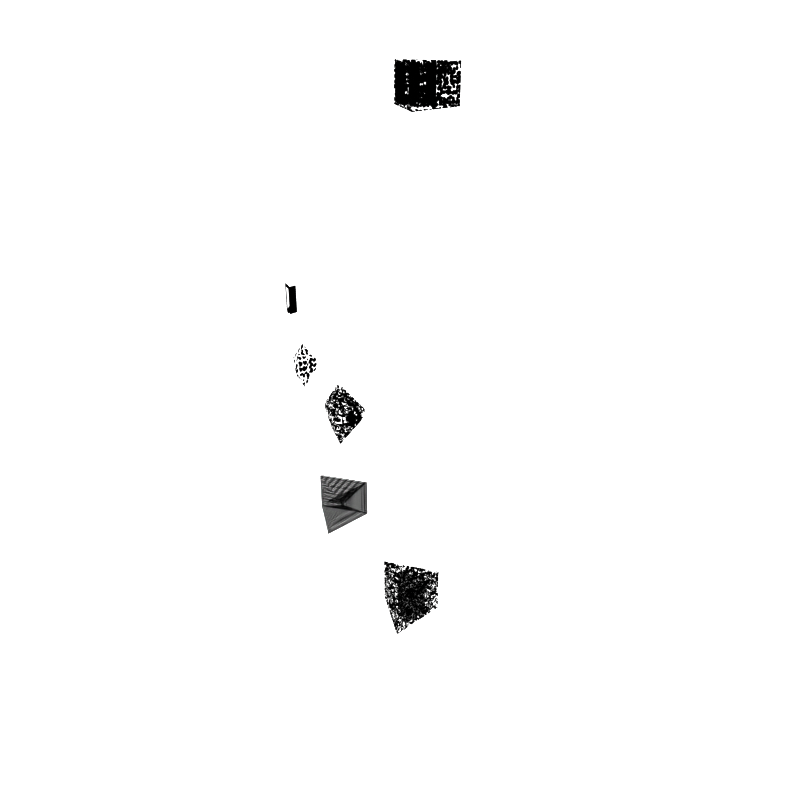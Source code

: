 # Source: scene.blend  (saved by Blender 2.90.8; exported with 4.5.12 LTS)
import bpy
from mathutils import Matrix  # noqa: F401  (used for matrix-valued properties, if any)

bpy.ops.wm.read_factory_settings(use_empty=True)
scene = bpy.context.scene
scene.name = 'Scene'

# ---- collections
col_collection = bpy.data.collections.new('Collection'); scene.collection.children.link(col_collection)
col_h1 = bpy.data.collections.new('h1'); scene.collection.children.link(col_h1)
col_h2 = bpy.data.collections.new('h2'); scene.collection.children.link(col_h2)
col_h3 = bpy.data.collections.new('h3'); scene.collection.children.link(col_h3)
col_h4 = bpy.data.collections.new('h4'); scene.collection.children.link(col_h4)
col_h5 = bpy.data.collections.new('h5'); scene.collection.children.link(col_h5)

# ---- materials (node trees are filled in below, after node groups)
mat_transparent_bands = bpy.data.materials.new('transparent_bands')
mat_transparent_bands_001 = bpy.data.materials.new('transparent_bands.001')
mat_transparent_bands_002 = bpy.data.materials.new('transparent_bands.002')
mat_transparent_bands_003 = bpy.data.materials.new('transparent_bands.003')
mat_transparent_bands_004 = bpy.data.materials.new('transparent_bands.004')
mat_transparent_bands_005 = bpy.data.materials.new('transparent_bands.005')
mat_transparent_bands_006 = bpy.data.materials.new('transparent_bands.006')
mat_transparent_bands_007 = bpy.data.materials.new('transparent_bands.007')

# ---- material node trees
mat_transparent_bands.use_nodes = True; mat_transparent_bands.node_tree.nodes.clear()
_N = mat_transparent_bands.node_tree.nodes; _L = mat_transparent_bands.node_tree.links
n0 = _N.new('ShaderNodeBsdfPrincipled'); n0.name = 'Principled BSDF'; n0.location = (10, 300)
n0.distribution = 'GGX'
n0.subsurface_method = 'BURLEY'
n0.inputs[0].default_value = (0.0, 0.0, 0.0, 1.0)
n0.inputs[2].default_value = 1.0
n0.inputs[3].default_value = 1.45
n0.inputs[13].default_value = 0.0
n0.inputs[27].default_value = (0.0, 0.0, 0.0, 1.0)
n0.inputs[28].default_value = 1.0
n1 = _N.new('ShaderNodeOutputMaterial'); n1.name = 'Material Output'; n1.location = (300, 300)
n1.target = 'CYCLES'
n2 = _N.new('ShaderNodeMixShader'); n2.name = 'Mix Shader'; n2.location = (0, 0)
n3 = _N.new('ShaderNodeBsdfTransparent'); n3.name = 'Transparent BSDF'; n3.location = (0, 0)
n4 = _N.new('ShaderNodeValToRGB'); n4.name = 'ColorRamp'; n4.location = (0, 0)
n4.color_ramp.interpolation = 'CONSTANT'
while len(n4.color_ramp.elements) > 1: n4.color_ramp.elements.remove(n4.color_ramp.elements[-1])
n4.color_ramp.elements[0].position = 0.0; n4.color_ramp.elements[0].color = (0.0, 0.0, 0.0, 1.0)
_e = n4.color_ramp.elements.new(0.5); _e.color = (1.0, 1.0, 1.0, 1.0)
_e = n4.color_ramp.elements.new(1.0); _e.color = (1.0, 1.0, 1.0, 1.0)
n5 = _N.new('ShaderNodeTexMagic'); n5.name = 'Magic Texture'; n5.location = (0, 0)
n5.inputs[1].default_value = 2.701
n5.inputs[2].default_value = 8.258
n6 = _N.new('ShaderNodeMapping'); n6.name = 'Mapping'; n6.location = (0, 0)
n7 = _N.new('ShaderNodeTexCoord'); n7.name = 'Texture Coordinate'; n7.location = (0, 0)
n8 = _N.new('ShaderNodeOutputMaterial'); n8.name = 'Material Output.001'; n8.location = (0, 0)
n8.target = 'EEVEE'
n9 = _N.new('ShaderNodeMixShader'); n9.name = 'Mix Shader.001'; n9.location = (0, 0)
n9.label = 'Disable Shadow'
n9.hide = True
n10 = _N.new('ShaderNodeLightPath'); n10.name = 'Light Path'; n10.location = (0, 0)
n10.hide = True
n11 = _N.new('ShaderNodeBsdfTransparent'); n11.name = 'Transparent BSDF.001'; n11.location = (0, 0)
n11.hide = True
_L.new(n7.outputs[3], n6.inputs[0])
_L.new(n6.outputs[0], n5.inputs[0])
_L.new(n5.outputs[0], n4.inputs[0])
_L.new(n4.outputs[0], n2.inputs[0])
_L.new(n0.outputs[0], n2.inputs[1])
_L.new(n3.outputs[0], n2.inputs[2])
_L.new(n2.outputs[0], n1.inputs[0])
_L.new(n2.outputs[0], n9.inputs[1])
_L.new(n9.outputs[0], n8.inputs[0])
_L.new(n10.outputs[1], n9.inputs[0])
_L.new(n11.outputs[0], n9.inputs[2])
n1.is_active_output = True
mat_transparent_bands_001.use_nodes = True; mat_transparent_bands_001.node_tree.nodes.clear()
_N = mat_transparent_bands_001.node_tree.nodes; _L = mat_transparent_bands_001.node_tree.links
n0 = _N.new('ShaderNodeBsdfPrincipled'); n0.name = 'Principled BSDF'; n0.location = (10, 300)
n0.distribution = 'GGX'
n0.subsurface_method = 'BURLEY'
n0.inputs[0].default_value = (0.0, 0.0, 0.0, 1.0)
n0.inputs[2].default_value = 1.0
n0.inputs[3].default_value = 1.45
n0.inputs[13].default_value = 0.0
n0.inputs[27].default_value = (0.0, 0.0, 0.0, 1.0)
n0.inputs[28].default_value = 1.0
n1 = _N.new('ShaderNodeOutputMaterial'); n1.name = 'Material Output'; n1.location = (300, 300)
n1.target = 'CYCLES'
n2 = _N.new('ShaderNodeMixShader'); n2.name = 'Mix Shader'; n2.location = (0, 0)
n3 = _N.new('ShaderNodeBsdfTransparent'); n3.name = 'Transparent BSDF'; n3.location = (0, 0)
n4 = _N.new('ShaderNodeValToRGB'); n4.name = 'ColorRamp'; n4.location = (0, 0)
n4.color_ramp.interpolation = 'CONSTANT'
while len(n4.color_ramp.elements) > 1: n4.color_ramp.elements.remove(n4.color_ramp.elements[-1])
n4.color_ramp.elements[0].position = 0.0; n4.color_ramp.elements[0].color = (0.0, 0.0, 0.0, 1.0)
_e = n4.color_ramp.elements.new(0.5); _e.color = (1.0, 1.0, 1.0, 1.0)
_e = n4.color_ramp.elements.new(1.0); _e.color = (1.0, 1.0, 1.0, 1.0)
n5 = _N.new('ShaderNodeTexMagic'); n5.name = 'Magic Texture'; n5.location = (0, 0)
n5.inputs[1].default_value = 2.594
n5.inputs[2].default_value = 1.127
n6 = _N.new('ShaderNodeMapping'); n6.name = 'Mapping'; n6.location = (0, 0)
n7 = _N.new('ShaderNodeTexCoord'); n7.name = 'Texture Coordinate'; n7.location = (0, 0)
n8 = _N.new('ShaderNodeOutputMaterial'); n8.name = 'Material Output.001'; n8.location = (0, 0)
n8.target = 'EEVEE'
n9 = _N.new('ShaderNodeMixShader'); n9.name = 'Mix Shader.001'; n9.location = (0, 0)
n9.label = 'Disable Shadow'
n9.hide = True
n10 = _N.new('ShaderNodeLightPath'); n10.name = 'Light Path'; n10.location = (0, 0)
n10.hide = True
n11 = _N.new('ShaderNodeBsdfTransparent'); n11.name = 'Transparent BSDF.001'; n11.location = (0, 0)
n11.hide = True
_L.new(n7.outputs[3], n6.inputs[0])
_L.new(n6.outputs[0], n5.inputs[0])
_L.new(n5.outputs[0], n4.inputs[0])
_L.new(n4.outputs[0], n2.inputs[0])
_L.new(n0.outputs[0], n2.inputs[1])
_L.new(n3.outputs[0], n2.inputs[2])
_L.new(n2.outputs[0], n1.inputs[0])
_L.new(n2.outputs[0], n9.inputs[1])
_L.new(n9.outputs[0], n8.inputs[0])
_L.new(n10.outputs[1], n9.inputs[0])
_L.new(n11.outputs[0], n9.inputs[2])
n1.is_active_output = True
mat_transparent_bands_002.use_nodes = True; mat_transparent_bands_002.node_tree.nodes.clear()
_N = mat_transparent_bands_002.node_tree.nodes; _L = mat_transparent_bands_002.node_tree.links
n0 = _N.new('ShaderNodeBsdfPrincipled'); n0.name = 'Principled BSDF'; n0.location = (10, 300)
n0.distribution = 'GGX'
n0.subsurface_method = 'BURLEY'
n0.inputs[0].default_value = (0.0, 0.0, 0.0, 1.0)
n0.inputs[2].default_value = 1.0
n0.inputs[3].default_value = 1.45
n0.inputs[13].default_value = 0.0
n0.inputs[27].default_value = (0.0, 0.0, 0.0, 1.0)
n0.inputs[28].default_value = 1.0
n1 = _N.new('ShaderNodeOutputMaterial'); n1.name = 'Material Output'; n1.location = (300, 300)
n1.target = 'CYCLES'
n2 = _N.new('ShaderNodeMixShader'); n2.name = 'Mix Shader'; n2.location = (0, 0)
n3 = _N.new('ShaderNodeBsdfTransparent'); n3.name = 'Transparent BSDF'; n3.location = (0, 0)
n4 = _N.new('ShaderNodeValToRGB'); n4.name = 'ColorRamp'; n4.location = (0, 0)
n4.color_ramp.interpolation = 'CONSTANT'
while len(n4.color_ramp.elements) > 1: n4.color_ramp.elements.remove(n4.color_ramp.elements[-1])
n4.color_ramp.elements[0].position = 0.0; n4.color_ramp.elements[0].color = (0.0, 0.0, 0.0, 1.0)
_e = n4.color_ramp.elements.new(0.5); _e.color = (1.0, 1.0, 1.0, 1.0)
_e = n4.color_ramp.elements.new(1.0); _e.color = (1.0, 1.0, 1.0, 1.0)
n5 = _N.new('ShaderNodeTexBrick'); n5.name = 'Brick Texture'; n5.location = (0, 0)
n5.inputs[4].default_value = 2.539
n5.inputs[5].default_value = 0.008063
n5.inputs[6].default_value = 0.317
n5.inputs[7].default_value = -0.3715
n5.inputs[8].default_value = 1.358
n5.inputs[9].default_value = 0.8955
n6 = _N.new('ShaderNodeMapping'); n6.name = 'Mapping'; n6.location = (0, 0)
n7 = _N.new('ShaderNodeTexCoord'); n7.name = 'Texture Coordinate'; n7.location = (0, 0)
n8 = _N.new('ShaderNodeOutputMaterial'); n8.name = 'Material Output.001'; n8.location = (0, 0)
n8.target = 'EEVEE'
n9 = _N.new('ShaderNodeMixShader'); n9.name = 'Mix Shader.001'; n9.location = (0, 0)
n9.label = 'Disable Shadow'
n9.hide = True
n10 = _N.new('ShaderNodeLightPath'); n10.name = 'Light Path'; n10.location = (0, 0)
n10.hide = True
n11 = _N.new('ShaderNodeBsdfTransparent'); n11.name = 'Transparent BSDF.001'; n11.location = (0, 0)
n11.hide = True
_L.new(n7.outputs[3], n6.inputs[0])
_L.new(n6.outputs[0], n5.inputs[0])
_L.new(n5.outputs[0], n4.inputs[0])
_L.new(n4.outputs[0], n2.inputs[0])
_L.new(n0.outputs[0], n2.inputs[1])
_L.new(n3.outputs[0], n2.inputs[2])
_L.new(n2.outputs[0], n1.inputs[0])
_L.new(n2.outputs[0], n9.inputs[1])
_L.new(n9.outputs[0], n8.inputs[0])
_L.new(n10.outputs[1], n9.inputs[0])
_L.new(n11.outputs[0], n9.inputs[2])
n1.is_active_output = True
mat_transparent_bands_003.use_nodes = True; mat_transparent_bands_003.node_tree.nodes.clear()
_N = mat_transparent_bands_003.node_tree.nodes; _L = mat_transparent_bands_003.node_tree.links
n0 = _N.new('ShaderNodeBsdfPrincipled'); n0.name = 'Principled BSDF'; n0.location = (10, 300)
n0.distribution = 'GGX'
n0.subsurface_method = 'BURLEY'
n0.inputs[0].default_value = (0.0, 0.0, 0.0, 1.0)
n0.inputs[2].default_value = 1.0
n0.inputs[3].default_value = 1.45
n0.inputs[13].default_value = 0.0
n0.inputs[27].default_value = (0.0, 0.0, 0.0, 1.0)
n0.inputs[28].default_value = 1.0
n1 = _N.new('ShaderNodeOutputMaterial'); n1.name = 'Material Output'; n1.location = (300, 300)
n1.target = 'CYCLES'
n2 = _N.new('ShaderNodeMixShader'); n2.name = 'Mix Shader'; n2.location = (0, 0)
n3 = _N.new('ShaderNodeBsdfTransparent'); n3.name = 'Transparent BSDF'; n3.location = (0, 0)
n4 = _N.new('ShaderNodeValToRGB'); n4.name = 'ColorRamp'; n4.location = (0, 0)
n4.color_ramp.interpolation = 'CONSTANT'
while len(n4.color_ramp.elements) > 1: n4.color_ramp.elements.remove(n4.color_ramp.elements[-1])
n4.color_ramp.elements[0].position = 0.0; n4.color_ramp.elements[0].color = (0.0, 0.0, 0.0, 1.0)
_e = n4.color_ramp.elements.new(0.5); _e.color = (1.0, 1.0, 1.0, 1.0)
_e = n4.color_ramp.elements.new(1.0); _e.color = (1.0, 1.0, 1.0, 1.0)
n5 = _N.new('ShaderNodeTexVoronoi'); n5.name = 'Voronoi Texture'; n5.location = (0, 0)
n5.inputs[2].default_value = 7.161
n5.inputs[8].default_value = 0.6089
n6 = _N.new('ShaderNodeMapping'); n6.name = 'Mapping'; n6.location = (0, 0)
n7 = _N.new('ShaderNodeTexCoord'); n7.name = 'Texture Coordinate'; n7.location = (0, 0)
n8 = _N.new('ShaderNodeOutputMaterial'); n8.name = 'Material Output.001'; n8.location = (0, 0)
n8.target = 'EEVEE'
n9 = _N.new('ShaderNodeMixShader'); n9.name = 'Mix Shader.001'; n9.location = (0, 0)
n9.label = 'Disable Shadow'
n9.hide = True
n10 = _N.new('ShaderNodeLightPath'); n10.name = 'Light Path'; n10.location = (0, 0)
n10.hide = True
n11 = _N.new('ShaderNodeBsdfTransparent'); n11.name = 'Transparent BSDF.001'; n11.location = (0, 0)
n11.hide = True
_L.new(n7.outputs[3], n6.inputs[0])
_L.new(n6.outputs[0], n5.inputs[0])
_L.new(n5.outputs[0], n4.inputs[0])
_L.new(n4.outputs[0], n2.inputs[0])
_L.new(n0.outputs[0], n2.inputs[1])
_L.new(n3.outputs[0], n2.inputs[2])
_L.new(n2.outputs[0], n1.inputs[0])
_L.new(n2.outputs[0], n9.inputs[1])
_L.new(n9.outputs[0], n8.inputs[0])
_L.new(n10.outputs[1], n9.inputs[0])
_L.new(n11.outputs[0], n9.inputs[2])
n1.is_active_output = True
mat_transparent_bands_004.use_nodes = True; mat_transparent_bands_004.node_tree.nodes.clear()
_N = mat_transparent_bands_004.node_tree.nodes; _L = mat_transparent_bands_004.node_tree.links
n0 = _N.new('ShaderNodeBsdfPrincipled'); n0.name = 'Principled BSDF'; n0.location = (10, 300)
n0.distribution = 'GGX'
n0.subsurface_method = 'BURLEY'
n0.inputs[0].default_value = (0.0, 0.0, 0.0, 1.0)
n0.inputs[2].default_value = 1.0
n0.inputs[3].default_value = 1.45
n0.inputs[13].default_value = 0.0
n0.inputs[27].default_value = (0.0, 0.0, 0.0, 1.0)
n0.inputs[28].default_value = 1.0
n1 = _N.new('ShaderNodeOutputMaterial'); n1.name = 'Material Output'; n1.location = (300, 300)
n1.target = 'CYCLES'
n2 = _N.new('ShaderNodeMixShader'); n2.name = 'Mix Shader'; n2.location = (0, 0)
n3 = _N.new('ShaderNodeBsdfTransparent'); n3.name = 'Transparent BSDF'; n3.location = (0, 0)
n4 = _N.new('ShaderNodeValToRGB'); n4.name = 'ColorRamp'; n4.location = (0, 0)
n4.color_ramp.interpolation = 'CONSTANT'
while len(n4.color_ramp.elements) > 1: n4.color_ramp.elements.remove(n4.color_ramp.elements[-1])
n4.color_ramp.elements[0].position = 0.0; n4.color_ramp.elements[0].color = (0.0, 0.0, 0.0, 1.0)
_e = n4.color_ramp.elements.new(0.5); _e.color = (1.0, 1.0, 1.0, 1.0)
_e = n4.color_ramp.elements.new(1.0); _e.color = (1.0, 1.0, 1.0, 1.0)
n5 = _N.new('ShaderNodeTexNoise'); n5.name = 'Noise Texture'; n5.location = (0, 0)
n5.inputs[2].default_value = 7.972
n5.inputs[3].default_value = 1.883
n5.inputs[4].default_value = 0.522
n5.inputs[8].default_value = 0.9192
n6 = _N.new('ShaderNodeMapping'); n6.name = 'Mapping'; n6.location = (0, 0)
n7 = _N.new('ShaderNodeTexCoord'); n7.name = 'Texture Coordinate'; n7.location = (0, 0)
n8 = _N.new('ShaderNodeOutputMaterial'); n8.name = 'Material Output.001'; n8.location = (0, 0)
n8.target = 'EEVEE'
n9 = _N.new('ShaderNodeMixShader'); n9.name = 'Mix Shader.001'; n9.location = (0, 0)
n9.label = 'Disable Shadow'
n9.hide = True
n10 = _N.new('ShaderNodeLightPath'); n10.name = 'Light Path'; n10.location = (0, 0)
n10.hide = True
n11 = _N.new('ShaderNodeBsdfTransparent'); n11.name = 'Transparent BSDF.001'; n11.location = (0, 0)
n11.hide = True
_L.new(n7.outputs[3], n6.inputs[0])
_L.new(n6.outputs[0], n5.inputs[0])
_L.new(n5.outputs[0], n4.inputs[0])
_L.new(n4.outputs[0], n2.inputs[0])
_L.new(n0.outputs[0], n2.inputs[1])
_L.new(n3.outputs[0], n2.inputs[2])
_L.new(n2.outputs[0], n1.inputs[0])
_L.new(n2.outputs[0], n9.inputs[1])
_L.new(n9.outputs[0], n8.inputs[0])
_L.new(n10.outputs[1], n9.inputs[0])
_L.new(n11.outputs[0], n9.inputs[2])
n1.is_active_output = True
mat_transparent_bands_005.use_nodes = True; mat_transparent_bands_005.node_tree.nodes.clear()
_N = mat_transparent_bands_005.node_tree.nodes; _L = mat_transparent_bands_005.node_tree.links
n0 = _N.new('ShaderNodeBsdfPrincipled'); n0.name = 'Principled BSDF'; n0.location = (10, 300)
n0.distribution = 'GGX'
n0.subsurface_method = 'BURLEY'
n0.inputs[0].default_value = (0.0, 0.0, 0.0, 1.0)
n0.inputs[2].default_value = 1.0
n0.inputs[3].default_value = 1.45
n0.inputs[13].default_value = 0.0
n0.inputs[27].default_value = (0.0, 0.0, 0.0, 1.0)
n0.inputs[28].default_value = 1.0
n1 = _N.new('ShaderNodeOutputMaterial'); n1.name = 'Material Output'; n1.location = (300, 300)
n1.target = 'CYCLES'
n2 = _N.new('ShaderNodeMixShader'); n2.name = 'Mix Shader'; n2.location = (0, 0)
n3 = _N.new('ShaderNodeBsdfTransparent'); n3.name = 'Transparent BSDF'; n3.location = (0, 0)
n4 = _N.new('ShaderNodeValToRGB'); n4.name = 'ColorRamp'; n4.location = (0, 0)
n4.color_ramp.interpolation = 'CONSTANT'
while len(n4.color_ramp.elements) > 1: n4.color_ramp.elements.remove(n4.color_ramp.elements[-1])
n4.color_ramp.elements[0].position = 0.0; n4.color_ramp.elements[0].color = (0.0, 0.0, 0.0, 1.0)
_e = n4.color_ramp.elements.new(0.5); _e.color = (1.0, 1.0, 1.0, 1.0)
_e = n4.color_ramp.elements.new(1.0); _e.color = (1.0, 1.0, 1.0, 1.0)
n5 = _N.new('ShaderNodeTexChecker'); n5.name = 'Checker Texture'; n5.location = (0, 0)
n5.inputs[3].default_value = 29.18
n6 = _N.new('ShaderNodeMapping'); n6.name = 'Mapping'; n6.location = (0, 0)
n7 = _N.new('ShaderNodeTexCoord'); n7.name = 'Texture Coordinate'; n7.location = (0, 0)
n8 = _N.new('ShaderNodeOutputMaterial'); n8.name = 'Material Output.001'; n8.location = (0, 0)
n8.target = 'EEVEE'
n9 = _N.new('ShaderNodeMixShader'); n9.name = 'Mix Shader.001'; n9.location = (0, 0)
n9.label = 'Disable Shadow'
n9.hide = True
n10 = _N.new('ShaderNodeLightPath'); n10.name = 'Light Path'; n10.location = (0, 0)
n10.hide = True
n11 = _N.new('ShaderNodeBsdfTransparent'); n11.name = 'Transparent BSDF.001'; n11.location = (0, 0)
n11.hide = True
_L.new(n7.outputs[3], n6.inputs[0])
_L.new(n6.outputs[0], n5.inputs[0])
_L.new(n5.outputs[0], n4.inputs[0])
_L.new(n4.outputs[0], n2.inputs[0])
_L.new(n0.outputs[0], n2.inputs[1])
_L.new(n3.outputs[0], n2.inputs[2])
_L.new(n2.outputs[0], n1.inputs[0])
_L.new(n2.outputs[0], n9.inputs[1])
_L.new(n9.outputs[0], n8.inputs[0])
_L.new(n10.outputs[1], n9.inputs[0])
_L.new(n11.outputs[0], n9.inputs[2])
n1.is_active_output = True
mat_transparent_bands_006.use_nodes = True; mat_transparent_bands_006.node_tree.nodes.clear()
_N = mat_transparent_bands_006.node_tree.nodes; _L = mat_transparent_bands_006.node_tree.links
n0 = _N.new('ShaderNodeBsdfPrincipled'); n0.name = 'Principled BSDF'; n0.location = (10, 300)
n0.distribution = 'GGX'
n0.subsurface_method = 'BURLEY'
n0.inputs[0].default_value = (0.0, 0.0, 0.0, 1.0)
n0.inputs[2].default_value = 1.0
n0.inputs[3].default_value = 1.45
n0.inputs[13].default_value = 0.0
n0.inputs[27].default_value = (0.0, 0.0, 0.0, 1.0)
n0.inputs[28].default_value = 1.0
n1 = _N.new('ShaderNodeOutputMaterial'); n1.name = 'Material Output'; n1.location = (300, 300)
n1.target = 'CYCLES'
n2 = _N.new('ShaderNodeMixShader'); n2.name = 'Mix Shader'; n2.location = (0, 0)
n3 = _N.new('ShaderNodeBsdfTransparent'); n3.name = 'Transparent BSDF'; n3.location = (0, 0)
n4 = _N.new('ShaderNodeValToRGB'); n4.name = 'ColorRamp'; n4.location = (0, 0)
n4.color_ramp.interpolation = 'CONSTANT'
while len(n4.color_ramp.elements) > 1: n4.color_ramp.elements.remove(n4.color_ramp.elements[-1])
n4.color_ramp.elements[0].position = 0.0; n4.color_ramp.elements[0].color = (0.0, 0.0, 0.0, 1.0)
_e = n4.color_ramp.elements.new(0.5); _e.color = (1.0, 1.0, 1.0, 1.0)
_e = n4.color_ramp.elements.new(1.0); _e.color = (1.0, 1.0, 1.0, 1.0)
n5 = _N.new('ShaderNodeTexNoise'); n5.name = 'Noise Texture'; n5.location = (0, 0)
n5.inputs[2].default_value = 3.702
n5.inputs[3].default_value = 1.663
n5.inputs[4].default_value = 0.5638
n5.inputs[8].default_value = 3.011
n6 = _N.new('ShaderNodeMapping'); n6.name = 'Mapping'; n6.location = (0, 0)
n7 = _N.new('ShaderNodeTexCoord'); n7.name = 'Texture Coordinate'; n7.location = (0, 0)
n8 = _N.new('ShaderNodeOutputMaterial'); n8.name = 'Material Output.001'; n8.location = (0, 0)
n8.target = 'EEVEE'
n9 = _N.new('ShaderNodeMixShader'); n9.name = 'Mix Shader.001'; n9.location = (0, 0)
n9.label = 'Disable Shadow'
n9.hide = True
n10 = _N.new('ShaderNodeLightPath'); n10.name = 'Light Path'; n10.location = (0, 0)
n10.hide = True
n11 = _N.new('ShaderNodeBsdfTransparent'); n11.name = 'Transparent BSDF.001'; n11.location = (0, 0)
n11.hide = True
_L.new(n7.outputs[3], n6.inputs[0])
_L.new(n6.outputs[0], n5.inputs[0])
_L.new(n5.outputs[0], n4.inputs[0])
_L.new(n4.outputs[0], n2.inputs[0])
_L.new(n0.outputs[0], n2.inputs[1])
_L.new(n3.outputs[0], n2.inputs[2])
_L.new(n2.outputs[0], n1.inputs[0])
_L.new(n2.outputs[0], n9.inputs[1])
_L.new(n9.outputs[0], n8.inputs[0])
_L.new(n10.outputs[1], n9.inputs[0])
_L.new(n11.outputs[0], n9.inputs[2])
n1.is_active_output = True
mat_transparent_bands_007.use_nodes = True; mat_transparent_bands_007.node_tree.nodes.clear()
_N = mat_transparent_bands_007.node_tree.nodes; _L = mat_transparent_bands_007.node_tree.links
n0 = _N.new('ShaderNodeBsdfPrincipled'); n0.name = 'Principled BSDF'; n0.location = (10, 300)
n0.distribution = 'GGX'
n0.subsurface_method = 'BURLEY'
n0.inputs[0].default_value = (0.0, 0.0, 0.0, 1.0)
n0.inputs[2].default_value = 1.0
n0.inputs[3].default_value = 1.45
n0.inputs[13].default_value = 0.0
n0.inputs[27].default_value = (0.0, 0.0, 0.0, 1.0)
n0.inputs[28].default_value = 1.0
n1 = _N.new('ShaderNodeOutputMaterial'); n1.name = 'Material Output'; n1.location = (300, 300)
n1.target = 'CYCLES'
n2 = _N.new('ShaderNodeMixShader'); n2.name = 'Mix Shader'; n2.location = (0, 0)
n3 = _N.new('ShaderNodeBsdfTransparent'); n3.name = 'Transparent BSDF'; n3.location = (0, 0)
n4 = _N.new('ShaderNodeValToRGB'); n4.name = 'ColorRamp'; n4.location = (0, 0)
n4.color_ramp.interpolation = 'CONSTANT'
while len(n4.color_ramp.elements) > 1: n4.color_ramp.elements.remove(n4.color_ramp.elements[-1])
n4.color_ramp.elements[0].position = 0.0; n4.color_ramp.elements[0].color = (0.0, 0.0, 0.0, 1.0)
_e = n4.color_ramp.elements.new(0.5); _e.color = (1.0, 1.0, 1.0, 1.0)
_e = n4.color_ramp.elements.new(1.0); _e.color = (1.0, 1.0, 1.0, 1.0)
n5 = _N.new('ShaderNodeTexBrick'); n5.name = 'Brick Texture'; n5.location = (0, 0)
n5.inputs[4].default_value = 1.309
n5.inputs[5].default_value = 0.01606
n5.inputs[6].default_value = 0.6794
n5.inputs[7].default_value = -0.1357
n5.inputs[8].default_value = 0.4977
n5.inputs[9].default_value = 0.2914
n6 = _N.new('ShaderNodeMapping'); n6.name = 'Mapping'; n6.location = (0, 0)
n7 = _N.new('ShaderNodeTexCoord'); n7.name = 'Texture Coordinate'; n7.location = (0, 0)
n8 = _N.new('ShaderNodeOutputMaterial'); n8.name = 'Material Output.001'; n8.location = (0, 0)
n8.target = 'EEVEE'
n9 = _N.new('ShaderNodeMixShader'); n9.name = 'Mix Shader.001'; n9.location = (0, 0)
n9.label = 'Disable Shadow'
n9.hide = True
n10 = _N.new('ShaderNodeLightPath'); n10.name = 'Light Path'; n10.location = (0, 0)
n10.hide = True
n11 = _N.new('ShaderNodeBsdfTransparent'); n11.name = 'Transparent BSDF.001'; n11.location = (0, 0)
n11.hide = True
_L.new(n7.outputs[3], n6.inputs[0])
_L.new(n6.outputs[0], n5.inputs[0])
_L.new(n5.outputs[0], n4.inputs[0])
_L.new(n4.outputs[0], n2.inputs[0])
_L.new(n0.outputs[0], n2.inputs[1])
_L.new(n3.outputs[0], n2.inputs[2])
_L.new(n2.outputs[0], n1.inputs[0])
_L.new(n2.outputs[0], n9.inputs[1])
_L.new(n9.outputs[0], n8.inputs[0])
_L.new(n10.outputs[1], n9.inputs[0])
_L.new(n11.outputs[0], n9.inputs[2])
n1.is_active_output = True

# ---- world
world_world = bpy.data.worlds.new('World'); scene.world = world_world
world_world.use_nodes = True; world_world.node_tree.nodes.clear()
_N = world_world.node_tree.nodes; _L = world_world.node_tree.links
n0 = _N.new('ShaderNodeOutputWorld'); n0.name = 'World Output'; n0.location = (300, 300)
n1 = _N.new('ShaderNodeBackground'); n1.name = 'Background'; n1.location = (10, 300)
n1.inputs[0].default_value = (1.0, 1.0, 1.0, 1.0)
n1.inputs[1].default_value = 1.5
_L.new(n1.outputs[0], n0.inputs[0])
n0.is_active_output = True
world_world.color = (0.05088, 0.05088, 0.05088)
world_world.use_sun_shadow = False
world_world.sun_shadow_jitter_overblur = 0.0

# ---- cameras
cam_camera = bpy.data.cameras.new('Camera')
cam_camera.clip_end = 100.0
cam_camera.sensor_width = 50.0
cam_camera.ortho_scale = 7.314

# ---- lights
light_light_005 = bpy.data.lights.new('Light.005', 'SUN')
light_light_005.specular_factor = 0.0
light_light_005.transmission_factor = 0.0
light_light_005.use_shadow = False
light_light_005.energy = 5.0
light_light_005.shadow_soft_size = 0.25

# ---- meshes
me_h1_0 = bpy.data.meshes.new('h1_0')
me_h1_0.from_pydata([(-0.009312, 0.0, -1.0), (-0.9821, 0.0, -0.9168), (-0.9821, 0.0, 0.9168), (-0.009312, 0.0, 1.0), (0.0006623, -0.00538, -1.0), (0.06985, -0.5675, -0.9168), (0.06985, -0.5675, 0.9168), (0.0006623, -0.00538, 1.0), (0.0006623, 0.00538, -1.0), (0.06985, 0.5675, -0.9168), (0.06985, 0.5675, 0.9168), (0.0006623, 0.00538, 1.0), (-0.009312, 0.0, -1.0), (-0.9821, 0.0, -0.9168), (-0.9821, 0.0, 0.9168), (-0.009312, 0.0, 1.0)], [], [(14, 11, 15), (11, 14, 10), (1, 4, 0), (4, 1, 5), (9, 4, 5), (4, 9, 8), (14, 9, 10), (9, 14, 13), (9, 13, 12), (8, 9, 12), (6, 1, 2), (1, 6, 5), (7, 6, 3), (6, 2, 3), (6, 9, 5), (9, 6, 10), (6, 7, 11), (6, 11, 10)])
me_h1_0.materials.append(mat_transparent_bands)
me_h1_0.use_remesh_fix_poles = True
me_h1_0.use_remesh_preserve_attributes = False
me_h1_0.use_mirror_vertex_groups = False
me_h1_0.update()
me_h1_1 = bpy.data.meshes.new('h1_1')
me_h1_1.from_pydata([(-2.169e-39, 0.0, -1.0), (-0.7096, -4.065e-30, -0.1915), (-0.7096, -4.065e-30, 0.1915), (-2.169e-39, 0.0, 1.0), (6.067e-40, -1.665e-39, -1.0), (0.1985, -0.5448, -0.1915), (0.1985, -0.5448, 0.1915), (6.067e-40, -1.665e-39, 1.0), (6.067e-40, 1.665e-39, -1.0), (0.1985, 0.5448, -0.1915), (0.1985, 0.5448, 0.1915), (6.067e-40, 1.665e-39, 1.0), (-2.169e-39, 0.0, -1.0), (-0.7096, 4.065e-30, -0.1915), (-0.7096, 4.065e-30, 0.1915), (-2.169e-39, 0.0, 1.0)], [], [(14, 11, 15), (11, 14, 10), (1, 4, 0), (4, 1, 5), (9, 4, 5), (4, 9, 8), (14, 9, 10), (9, 14, 13), (9, 13, 12), (8, 9, 12), (6, 1, 2), (1, 6, 5), (7, 6, 3), (6, 2, 3), (6, 9, 5), (9, 6, 10), (6, 7, 11), (6, 11, 10)])
me_h1_1.materials.append(mat_transparent_bands_001)
me_h1_1.use_remesh_fix_poles = True
me_h1_1.use_remesh_preserve_attributes = False
me_h1_1.use_mirror_vertex_groups = False
me_h1_1.update()
me_h1_2 = bpy.data.meshes.new('h1_2')
me_h1_2.from_pydata([(0.0, 0.0, 0.0), (-1.064, -2.742e-33, -0.5655), (-1.064, -2.742e-33, 0.5655), (0.0, 0.0, 0.0), (0.0, 0.0, 0.0), (0.2573, -0.7926, -0.5655), (0.2573, -0.7926, 0.5655), (0.0, 0.0, 0.0), (0.0, 0.0, 0.0), (0.2573, 0.7926, -0.5655), (0.2573, 0.7926, 0.5655), (0.0, 0.0, 0.0), (0.0, 0.0, 0.0), (-1.064, 2.742e-33, -0.5655), (-1.064, 2.742e-33, 0.5655), (0.0, 0.0, 0.0)], [], [(11, 6, 7), (6, 11, 10), (14, 11, 15), (11, 14, 10), (7, 2, 3), (6, 2, 7), (5, 2, 6), (2, 5, 1), (1, 5, 0), (5, 4, 0), (9, 13, 12), (8, 9, 12), (9, 14, 13), (14, 9, 10), (9, 8, 4), (5, 9, 4), (9, 6, 10), (9, 5, 6)])
me_h1_2.materials.append(mat_transparent_bands_002)
me_h1_2.use_remesh_fix_poles = True
me_h1_2.use_remesh_preserve_attributes = False
me_h1_2.use_mirror_vertex_groups = False
me_h1_2.update()
me_h1_3 = bpy.data.meshes.new('h1_3')
me_h1_3.from_pydata([(0.0, 0.0, 0.0), (-1.131, -4.721e-10, -0.6558), (-1.131, -4.721e-10, 0.6558), (0.0, 0.0, 0.0), (0.0, 0.0, 0.0), (0.7516, -1.039, -0.6558), (0.7516, -1.039, 0.6558), (0.0, 0.0, 0.0), (0.0, 0.0, 0.0), (0.7516, 1.039, -0.6558), (0.7516, 1.039, 0.6558), (0.0, 0.0, 0.0), (0.0, 0.0, 0.0), (-1.131, 4.721e-10, -0.6558), (-1.131, 4.721e-10, 0.6558), (0.0, 0.0, 0.0)], [], [(11, 6, 7), (6, 11, 10), (14, 11, 15), (11, 14, 10), (7, 2, 3), (6, 2, 7), (5, 2, 6), (2, 5, 1), (1, 5, 0), (5, 4, 0), (9, 13, 12), (8, 9, 12), (9, 14, 13), (14, 9, 10), (9, 8, 4), (5, 9, 4), (9, 6, 10), (9, 5, 6)])
me_h1_3.materials.append(mat_transparent_bands_003)
me_h1_3.use_remesh_fix_poles = True
me_h1_3.use_remesh_preserve_attributes = False
me_h1_3.use_mirror_vertex_groups = False
me_h1_3.update()
me_h1_4 = bpy.data.meshes.new('h1_4')
me_h1_4.from_pydata([(0.0, 0.0, -5.464e-05), (-1.831, 0.0, -0.9622), (-1.831, 0.0, 0.9622), (0.0, 0.0, 5.464e-05), (0.0, 0.0, -5.464e-05), (0.231, -1.191, -0.9622), (0.231, -1.191, 0.9622), (0.0, 0.0, 5.464e-05), (0.0, 0.0, -5.464e-05), (0.231, 1.191, -0.9622), (0.231, 1.191, 0.9622), (0.0, 0.0, 5.464e-05), (0.0, 0.0, -5.464e-05), (-1.831, 0.0, -0.9622), (-1.831, 0.0, 0.9622), (0.0, 0.0, 5.464e-05)], [], [(11, 6, 7), (6, 11, 10), (14, 11, 15), (11, 14, 10), (7, 2, 3), (6, 2, 7), (5, 2, 6), (2, 5, 1), (1, 5, 0), (5, 4, 0), (9, 13, 12), (8, 9, 12), (9, 14, 13), (14, 9, 10), (9, 8, 4), (5, 9, 4), (9, 6, 10), (9, 5, 6)])
me_h1_4.materials.append(mat_transparent_bands_004)
me_h1_4.use_remesh_fix_poles = True
me_h1_4.use_remesh_preserve_attributes = False
me_h1_4.use_mirror_vertex_groups = False
me_h1_4.update()
me_h1_5 = bpy.data.meshes.new('h1_5')
me_h1_5.from_pydata([(0.0, 0.0, 0.0), (-1.073, -5.19e-35, -0.5809), (-1.073, -5.19e-35, 0.5809), (0.0, 0.0, 0.0), (0.0, 0.0, 0.0), (0.2407, -0.7868, -0.5809), (0.2407, -0.7868, 0.5809), (0.0, 0.0, 0.0), (0.0, 0.0, 0.0), (0.2407, 0.7868, -0.5809), (0.2407, 0.7868, 0.5809), (0.0, 0.0, 0.0), (0.0, 0.0, 0.0), (-1.073, 5.19e-35, -0.5809), (-1.073, 5.19e-35, 0.5809), (0.0, 0.0, 0.0)], [], [(11, 6, 7), (6, 11, 10), (14, 11, 15), (11, 14, 10), (7, 2, 3), (6, 2, 7), (5, 2, 6), (2, 5, 1), (1, 5, 0), (5, 4, 0), (9, 13, 12), (8, 9, 12), (9, 14, 13), (14, 9, 10), (9, 8, 4), (5, 9, 4), (9, 6, 10), (9, 5, 6)])
me_h1_5.materials.append(mat_transparent_bands_005)
me_h1_5.use_remesh_fix_poles = True
me_h1_5.use_remesh_preserve_attributes = False
me_h1_5.use_mirror_vertex_groups = False
me_h1_5.update()
me_h1_6 = bpy.data.meshes.new('h1_6')
me_h1_6.from_pydata([(0.0, 0.0, -1.0), (-0.6525, -2.638e-10, -0.1278), (-0.6525, -2.638e-10, 0.1278), (0.0, 0.0, 1.0), (0.0, 0.0, -1.0), (0.4334, -0.5994, -0.1278), (0.4334, -0.5994, 0.1278), (0.0, 0.0, 1.0), (0.0, 0.0, -1.0), (0.4334, 0.5994, -0.1278), (0.4334, 0.5994, 0.1278), (0.0, 0.0, 1.0), (0.0, 0.0, -1.0), (-0.6525, 2.638e-10, -0.1278), (-0.6525, 2.638e-10, 0.1278), (0.0, 0.0, 1.0)], [], [(14, 11, 15), (11, 14, 10), (1, 4, 0), (4, 1, 5), (9, 4, 5), (4, 9, 8), (14, 9, 10), (9, 14, 13), (9, 13, 12), (8, 9, 12), (6, 1, 2), (1, 6, 5), (7, 6, 3), (6, 2, 3), (6, 9, 5), (9, 6, 10), (6, 7, 11), (6, 11, 10)])
me_h1_6.materials.append(mat_transparent_bands_006)
me_h1_6.use_remesh_fix_poles = True
me_h1_6.use_remesh_preserve_attributes = False
me_h1_6.use_mirror_vertex_groups = False
me_h1_6.update()
me_h1_7 = bpy.data.meshes.new('h1_7')
me_h1_7.from_pydata([(0.0, 0.0, 0.0), (-1.077, 0.0, -0.5875), (-1.077, 0.0, 0.5875), (0.0, 0.0, 0.0), (0.0, 0.0, 0.0), (0.09384, -0.6491, -0.5875), (0.09384, -0.6491, 0.5875), (0.0, 0.0, 0.0), (0.0, 0.0, 0.0), (0.09384, 0.6491, -0.5875), (0.09384, 0.6491, 0.5875), (0.0, 0.0, 0.0), (0.0, 0.0, 0.0), (-1.077, 0.0, -0.5875), (-1.077, 0.0, 0.5875), (0.0, 0.0, 0.0)], [], [(11, 6, 7), (6, 11, 10), (14, 11, 15), (11, 14, 10), (7, 2, 3), (6, 2, 7), (5, 2, 6), (2, 5, 1), (1, 5, 0), (5, 4, 0), (9, 13, 12), (8, 9, 12), (9, 14, 13), (14, 9, 10), (9, 8, 4), (5, 9, 4), (9, 6, 10), (9, 5, 6)])
me_h1_7.materials.append(mat_transparent_bands_007)
me_h1_7.use_remesh_fix_poles = True
me_h1_7.use_remesh_preserve_attributes = False
me_h1_7.use_mirror_vertex_groups = False
me_h1_7.update()

# ---- objects
ob_camera = bpy.data.objects.new('Camera', cam_camera)
ob_light = bpy.data.objects.new('Light', light_light_005)
ob_h1_0 = bpy.data.objects.new('h1_0', me_h1_0)
ob_h1_1 = bpy.data.objects.new('h1_1', me_h1_1)
ob_h1_2 = bpy.data.objects.new('h1_2', me_h1_2)
ob_h1_3 = bpy.data.objects.new('h1_3', me_h1_3)
ob_h1_4 = bpy.data.objects.new('h1_4', me_h1_4)
ob_h1_5 = bpy.data.objects.new('h1_5', me_h1_5)
ob_h1_6 = bpy.data.objects.new('h1_6', me_h1_6)
ob_h1_7 = bpy.data.objects.new('h1_7', me_h1_7)

# ---- transforms, parenting, visibility, modifiers, constraints
ob_camera.location = (18.55, -18.29, 12.24)
ob_camera.rotation_euler = (1.109, 9.305e-08, 0.8149)
ob_camera.lock_rotations_4d = False
ob_camera.empty_display_type = 'ARROWS'
ob_camera.color = (0.0, 0.0, 0.0, 0.0)
ob_camera.display_type = 'WIRE'
ob_camera.lineart.crease_threshold = 0.0
ob_light.location = (18.55, -18.29, 12.24)
ob_light.rotation_euler = (1.109, 9.305e-08, 0.8149)
ob_light.lineart.crease_threshold = 0.0
ob_h1_0.location = (0.0, 0.0, -10.0)
ob_h1_0.rotation_mode = 'QUATERNION'
ob_h1_0.rotation_quaternion = (1.0, 0.0, -0.0, -0.0)
ob_h1_0.visible_shadow = False
ob_h1_0.lineart.crease_threshold = 0.0
ob_h1_1.location = (-6.805, -8.566e-24, -1.564)
ob_h1_1.rotation_mode = 'QUATERNION'
ob_h1_1.rotation_quaternion = (1.0, -0.0, -0.0, -0.0)
ob_h1_1.visible_shadow = False
ob_h1_1.lineart.crease_threshold = 0.0
ob_h1_2.location = (-6.805, -8.566e-24, 1.564)
ob_h1_2.rotation_mode = 'QUATERNION'
ob_h1_2.rotation_quaternion = (1.0, 0.0, 0.0, -0.0)
ob_h1_2.visible_shadow = False
ob_h1_2.lineart.crease_threshold = 0.0
ob_h1_3.location = (0.0, 0.0, 10.0)
ob_h1_3.rotation_mode = 'QUATERNION'
ob_h1_3.rotation_quaternion = (1.0, -0.0, -0.0, 0.0)
ob_h1_3.visible_shadow = False
ob_h1_3.lineart.crease_threshold = 0.0
ob_h1_4.location = (0.0, 0.0, -10.0)
ob_h1_4.rotation_mode = 'QUATERNION'
ob_h1_4.rotation_quaternion = (1.0, -0.0, -0.0, -0.0)
ob_h1_4.visible_shadow = False
ob_h1_4.lineart.crease_threshold = 0.0
ob_h1_5.location = (2.402, -5.482, -1.564)
ob_h1_5.rotation_mode = 'QUATERNION'
ob_h1_5.rotation_quaternion = (1.0, 0.0, 0.0, -0.0)
ob_h1_5.visible_shadow = False
ob_h1_5.lineart.crease_threshold = 0.0
ob_h1_6.location = (2.402, -5.482, 1.564)
ob_h1_6.rotation_mode = 'QUATERNION'
ob_h1_6.rotation_quaternion = (1.0, 0.0, -0.0, 0.0)
ob_h1_6.visible_shadow = False
ob_h1_6.lineart.crease_threshold = 0.0
ob_h1_7.location = (0.0, 0.0, 10.0)
ob_h1_7.rotation_mode = 'QUATERNION'
ob_h1_7.rotation_quaternion = (1.0, 0.0, 0.0, -0.0)
ob_h1_7.visible_shadow = False
ob_h1_7.lineart.crease_threshold = 0.0

# ---- collection membership
col_collection.objects.link(ob_camera)
col_collection.objects.link(ob_light)
col_h1.objects.link(ob_h1_0)
col_h1.objects.link(ob_h1_1)
col_h1.objects.link(ob_h1_2)
col_h1.objects.link(ob_h1_3)
col_h1.objects.link(ob_h1_4)
col_h1.objects.link(ob_h1_5)
col_h1.objects.link(ob_h1_6)
col_h1.objects.link(ob_h1_7)

# ---- scene / render settings (as saved in the file)
scene.camera = ob_camera
scene.frame_start = 1; scene.frame_end = 5; scene.frame_set(1)
scene.render.engine = 'BLENDER_EEVEE_NEXT'
scene.render.image_settings.color_mode = 'BW'
scene.render.image_settings.compression = 0
scene.render.resolution_x = 512
scene.render.resolution_y = 512
scene.render.film_transparent = True
scene.cycles.use_denoising = False
scene.cycles.samples = 256
scene.cycles.sampling_pattern = 'TABULATED_SOBOL'
scene.cycles.use_adaptive_sampling = False
scene.cycles.use_light_tree = False
scene.view_settings.view_transform = 'Raw'
bpy.context.view_layer.update()
